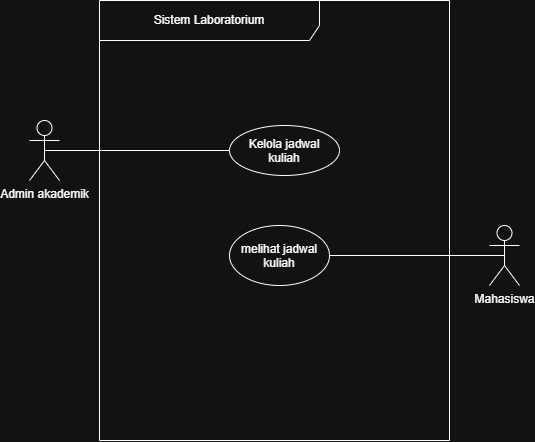

The diagram above was exported from draw.io. Its source (the exported page's mxGraphModel, read from the mxfile embedded in the PNG):
<mxGraphModel dx="1997" dy="620" grid="1" gridSize="10" guides="1" tooltips="1" connect="1" arrows="1" fold="1" page="1" pageScale="1" pageWidth="850" pageHeight="1100" math="0" shadow="0">
  <root>
    <mxCell id="0" />
    <mxCell id="1" parent="0" />
    <mxCell id="8PtbrV3y_OvxAEKWLHmU-11" parent="1" style="shape=umlFrame;whiteSpace=wrap;html=1;pointerEvents=0;width=220;height=40;" value="&lt;font style=&quot;font-size: 12px;&quot;&gt;Sistem Laboratorium&lt;/font&gt;" vertex="1">
      <mxGeometry height="440" width="350" x="-370" y="125" as="geometry" />
    </mxCell>
    <mxCell id="8PtbrV3y_OvxAEKWLHmU-12" edge="1" parent="1" source="8PtbrV3y_OvxAEKWLHmU-13" style="edgeStyle=orthogonalEdgeStyle;rounded=0;orthogonalLoop=1;jettySize=auto;html=1;exitX=0.5;exitY=0.5;exitDx=0;exitDy=0;exitPerimeter=0;entryX=1;entryY=0.5;entryDx=0;entryDy=0;endArrow=none;endFill=0;" target="8PtbrV3y_OvxAEKWLHmU-16">
      <mxGeometry relative="1" as="geometry" />
    </mxCell>
    <mxCell id="8PtbrV3y_OvxAEKWLHmU-13" parent="1" style="shape=umlActor;verticalLabelPosition=bottom;verticalAlign=top;html=1;outlineConnect=0;" value="Mahasiswa" vertex="1">
      <mxGeometry height="60" width="30" x="20" y="350" as="geometry" />
    </mxCell>
    <mxCell id="8PtbrV3y_OvxAEKWLHmU-14" edge="1" parent="1" source="8PtbrV3y_OvxAEKWLHmU-15" style="edgeStyle=orthogonalEdgeStyle;rounded=0;orthogonalLoop=1;jettySize=auto;html=1;exitX=0.5;exitY=0.5;exitDx=0;exitDy=0;exitPerimeter=0;entryX=0;entryY=0.5;entryDx=0;entryDy=0;endArrow=none;endFill=0;" target="8PtbrV3y_OvxAEKWLHmU-17">
      <mxGeometry relative="1" x="0.0041" as="geometry" />
    </mxCell>
    <mxCell id="8PtbrV3y_OvxAEKWLHmU-15" parent="1" style="shape=umlActor;verticalLabelPosition=bottom;verticalAlign=top;html=1;outlineConnect=0;" value="Admin akademik" vertex="1">
      <mxGeometry height="60" width="30" x="-440" y="245" as="geometry" />
    </mxCell>
    <mxCell id="8PtbrV3y_OvxAEKWLHmU-16" parent="1" style="ellipse;whiteSpace=wrap;html=1;shapeInside=1;" value="melihat jadwal kuliah" vertex="1">
      <mxGeometry height="60" width="100" x="-240" y="350" as="geometry" />
    </mxCell>
    <mxCell id="8PtbrV3y_OvxAEKWLHmU-17" parent="1" style="ellipse;whiteSpace=wrap;html=1;shapeInside=1;" value="Kelola jadwal kuliah" vertex="1">
      <mxGeometry height="50" width="110" x="-240" y="250" as="geometry" />
    </mxCell>
  </root>
</mxGraphModel>